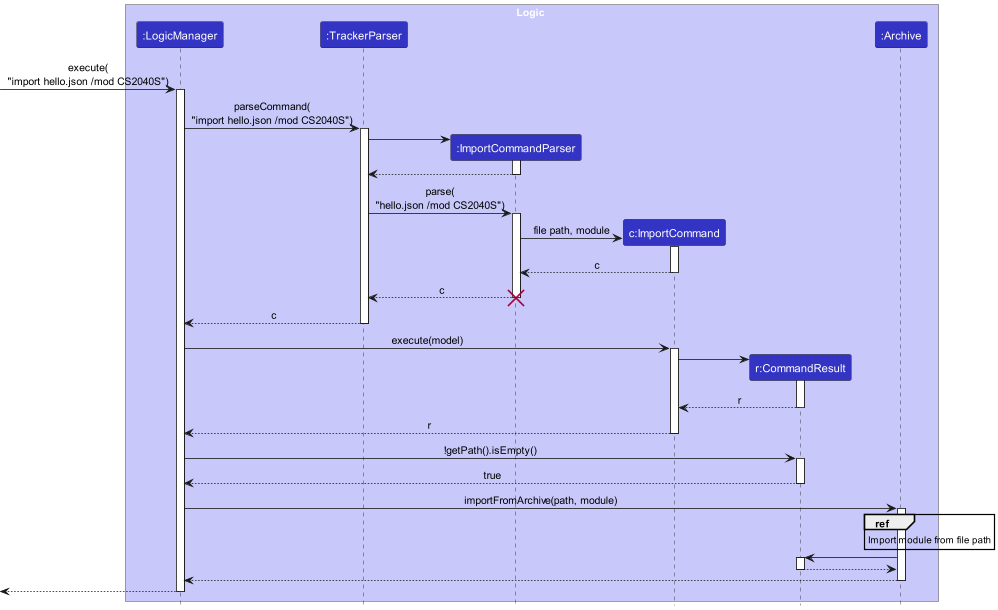

The diagram above was rendered by PlantUML. Its source (embedded in the PNG):
@startuml
!include style.puml

box Logic LOGIC_COLOR_T1
participant ":LogicManager" as LogicManager LOGIC_COLOR
participant ":TrackerParser" as TrackerParser LOGIC_COLOR
participant ":ImportCommandParser" as ImportCommandParser LOGIC_COLOR
participant "c:ImportCommand" as ImportCommand LOGIC_COLOR
participant "r:CommandResult" as CommandResult LOGIC_COLOR
participant ":Archive" as Archive LOGIC_COLOR
end box

[-> LogicManager : execute(\n"import hello.json /mod CS2040S")
activate LogicManager

LogicManager -> TrackerParser : parseCommand(\n"import hello.json /mod CS2040S")
activate TrackerParser

create ImportCommandParser
TrackerParser -> ImportCommandParser
activate ImportCommandParser

ImportCommandParser --> TrackerParser
deactivate ImportCommandParser

TrackerParser -> ImportCommandParser : parse(\n"hello.json /mod CS2040S")
activate ImportCommandParser

create ImportCommand
ImportCommandParser -> ImportCommand : file path, module
activate ImportCommand

ImportCommand --> ImportCommandParser : c
deactivate ImportCommand

ImportCommandParser --> TrackerParser : c
destroy ImportCommandParser

TrackerParser --> LogicManager : c
deactivate TrackerParser

LogicManager -> ImportCommand : execute(model)
activate ImportCommand

create CommandResult
ImportCommand -> CommandResult
activate CommandResult

CommandResult --> ImportCommand : r
deactivate CommandResult

ImportCommand --> LogicManager : r
deactivate ImportCommand

LogicManager -> CommandResult : !getPath().isEmpty()
activate CommandResult

CommandResult --> LogicManager : true
deactivate CommandResult


LogicManager -> Archive : importFromArchive(path, module)
activate Archive

ref over Archive
    Import module from file path
end ref

Archive -> CommandResult
activate CommandResult

CommandResult --> Archive
deactivate CommandResult

Archive --> LogicManager
deactivate Archive

LogicManager -->[
deactivate LogicManager

@enduml